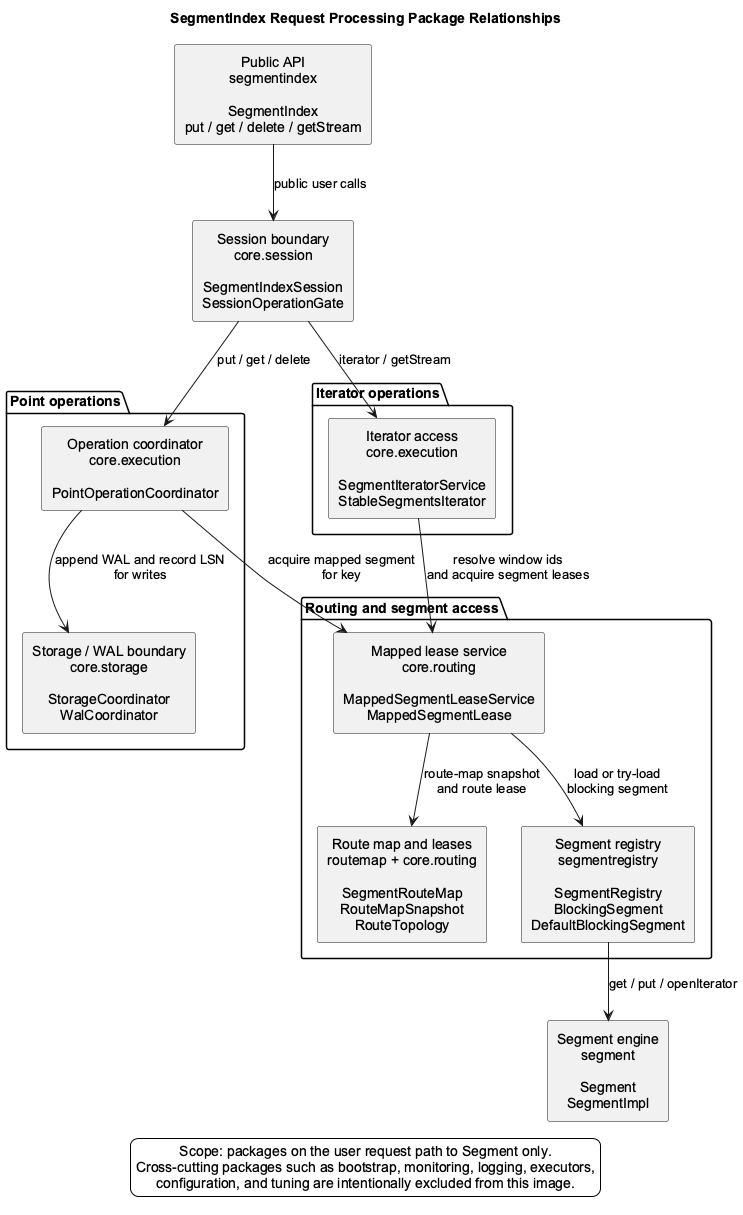

The diagram above was rendered by PlantUML. Its source (embedded in the PNG):
@startuml configuration-flow
' Diagram scope rule for future regeneration:
' Keep this image focused on packages that process user data requests from
' SegmentIndex to Segment: put, get, delete, and iterator/getStream paths.
' Do not add broad cross-cutting packages such as core.session startup,
' runtimemonitoring/monitoring, logging adapters, executorregistry,
' configuration, or tuning unless the image is specifically about those
' packages. They relate to many packages and obscure the request path.
skinparam backgroundColor #FFFFFF
skinparam shadowing false
skinparam componentStyle rectangle
skinparam defaultFontName Arial
skinparam defaultTextAlignment center
top to bottom direction

title SegmentIndex Request Processing Package Relationships

component "Public API\nsegmentindex\n\nSegmentIndex\nput / get / delete / getStream" as Api

component "Session boundary\ncore.session\n\nSegmentIndexSession\nSessionOperationGate" as Session

package "Point operations" {
  component "Operation coordinator\ncore.execution\n\nPointOperationCoordinator" as Operations
  component "Storage / WAL boundary\ncore.storage\n\nStorageCoordinator\nWalCoordinator" as Storage
}

package "Iterator operations" {
  component "Iterator access\ncore.execution\n\nSegmentIteratorService\nStableSegmentsIterator" as Streaming
}

package "Routing and segment access" {
  component "Mapped lease service\ncore.routing\n\nMappedSegmentLeaseService\nMappedSegmentLease" as LeaseService
  component "Route map and leases\nroutemap + core.routing\n\nSegmentRouteMap\nRouteMapSnapshot\nRouteTopology" as RouteState
  component "Segment registry\nsegmentregistry\n\nSegmentRegistry\nBlockingSegment\nDefaultBlockingSegment" as SegmentRegistry
}

component "Segment engine\nsegment\n\nSegment\nSegmentImpl" as Segment

Api --> Session : public user calls
Session --> Operations : put / get / delete
Session --> Streaming : iterator / getStream

Operations --> Storage : append WAL and record LSN\nfor writes
Operations --> LeaseService : acquire mapped segment\nfor key
Streaming --> LeaseService : resolve window ids\nand acquire segment leases
LeaseService --> RouteState : route-map snapshot\nand route lease
LeaseService --> SegmentRegistry : load or try-load\nblocking segment

SegmentRegistry --> Segment : get / put / openIterator

legend bottom
Scope: packages on the user request path to Segment only.
Cross-cutting packages such as bootstrap, monitoring, logging, executors,
configuration, and tuning are intentionally excluded from this image.
endlegend
@enduml